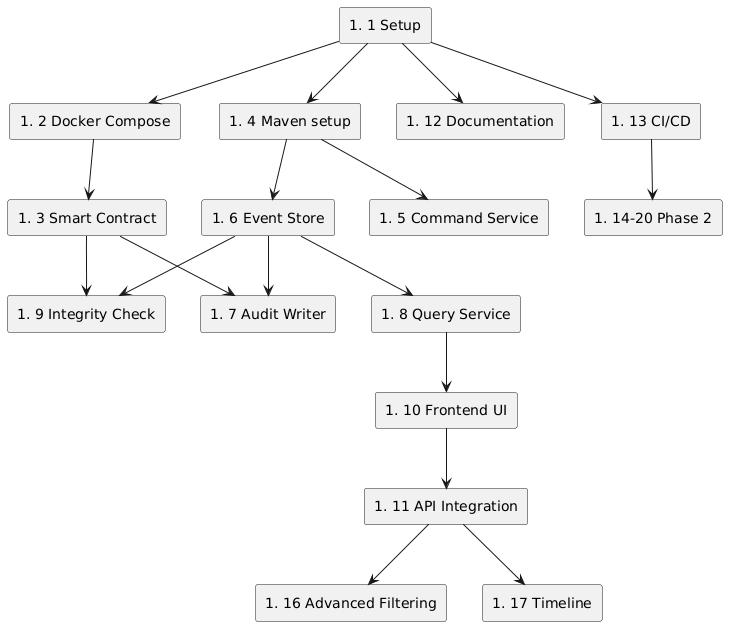

The diagram above was rendered by PlantUML. Its source (embedded in the PNG):
@startuml
top to bottom direction

rectangle "#1 Setup" as I1
rectangle "#2 Docker Compose" as I2
rectangle "#3 Smart Contract" as I3
rectangle "#4 Maven setup" as I4
rectangle "#5 Command Service" as I5
rectangle "#6 Event Store" as I6
rectangle "#7 Audit Writer" as I7
rectangle "#8 Query Service" as I8
rectangle "#9 Integrity Check" as I9
rectangle "#10 Frontend UI" as I10
rectangle "#11 API Integration" as I11
rectangle "#12 Documentation" as I12
rectangle "#13 CI/CD" as I13
rectangle "#16 Advanced Filtering" as I16
rectangle "#17 Timeline" as I17
rectangle "#14-20 Phase 2" as I1420

I1 --> I2
I1 --> I4
I1 --> I12
I1 --> I13
I2 --> I3
I3 --> I7
I3 --> I9
I4 --> I5
I4 --> I6
I6 --> I8
I6 --> I7
I6 --> I9
I8 --> I10
I10 --> I11
I11 --> I16
I11 --> I17
I13 --> I1420
@enduml